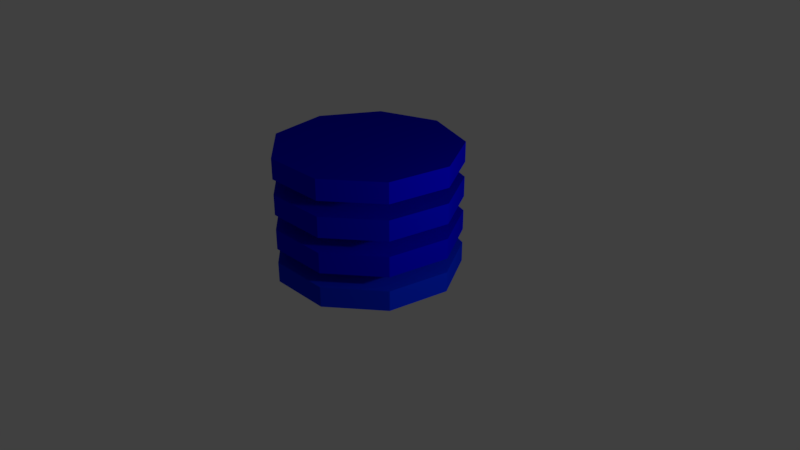 # Source: AWS_DynamoDB.blend  (saved by Blender 2.78.0; exported with 4.5.12 LTS)
import bpy
from mathutils import Matrix  # noqa: F401  (used for matrix-valued properties, if any)

bpy.ops.wm.read_factory_settings(use_empty=True)
scene = bpy.context.scene
scene.name = 'Scene'

# ---- collections
col_collection_1 = bpy.data.collections.new('Collection 1'); scene.collection.children.link(col_collection_1)

# ---- materials (node trees are filled in below, after node groups)
mat_material_004 = bpy.data.materials.new('Material.004')
mat_material_004.alpha_threshold = 0.0
mat_material_004.use_transparent_shadow = False
mat_material_004.diffuse_color = (0.001268, 0.0, 0.8, 1.0)
mat_material_004.roughness = 0.5
mat_material_003 = bpy.data.materials.new('Material.003')
mat_material_003.alpha_threshold = 0.0
mat_material_003.use_transparent_shadow = False
mat_material_003.diffuse_color = (0.0, 0.001972, 0.8, 1.0)
mat_material_003.roughness = 0.5
mat_material_002 = bpy.data.materials.new('Material.002')
mat_material_002.alpha_threshold = 0.0
mat_material_002.use_transparent_shadow = False
mat_material_002.diffuse_color = (0.0, 0.0005034, 0.8, 1.0)
mat_material_002.roughness = 0.5
mat_material_001 = bpy.data.materials.new('Material.001')
mat_material_001.alpha_threshold = 0.0
mat_material_001.use_transparent_shadow = False
mat_material_001.diffuse_color = (0.0, 0.02541, 0.8, 1.0)
mat_material_001.roughness = 0.5

# ---- material node trees

# ---- world
world_world = bpy.data.worlds.new('World'); scene.world = world_world
world_world.color = (0.05088, 0.05088, 0.05088)
world_world.use_sun_shadow = False
world_world.sun_shadow_jitter_overblur = 0.0
world_world.cycles.sampling_method = 'MANUAL'

# ---- cameras
cam_camera = bpy.data.cameras.new('Camera')
cam_camera.clip_end = 100.0
cam_camera.lens = 35.0
cam_camera.sensor_width = 32.0
cam_camera.sensor_height = 18.0
cam_camera.ortho_scale = 7.314
cam_camera.dof.focus_distance = 0.0
cam_camera.dof.aperture_fstop = 128.0

# ---- lights
light_lamp = bpy.data.lights.new('Lamp', 'POINT')
light_lamp.transmission_factor = 0.0
light_lamp.cutoff_distance = 30.0
light_lamp.energy = 100.0
light_lamp.shadow_buffer_clip_start = 1.001
light_lamp.shadow_soft_size = 0.1
light_lamp.shadow_maximum_resolution = 0.006
light_lamp.use_absolute_resolution = True

# ---- meshes
me_cylinder_003 = bpy.data.meshes.new('Cylinder.003')
me_cylinder_003.from_pydata([(0.0, 1.2, -1.0), (0.0, 1.2, 1.0), (0.7713, 0.9193, -1.0), (0.7713, 0.9193, 1.0), (1.182, 0.2084, -1.0), (1.182, 0.2084, 1.0), (1.039, -0.6, -1.0), (1.039, -0.6, 1.0), (0.4104, -1.128, -1.0), (0.4104, -1.128, 1.0), (-0.4104, -1.128, -1.0), (-0.4104, -1.128, 1.0), (-1.039, -0.6, -1.0), (-1.039, -0.6, 1.0), (-1.182, 0.2084, -1.0), (-1.182, 0.2084, 1.0), (-0.7713, 0.9193, -1.0), (-0.7713, 0.9193, 1.0)], [], [(0, 1, 3, 2), (2, 3, 5, 4), (4, 5, 7, 6), (6, 7, 9, 8), (8, 9, 11, 10), (10, 11, 13, 12), (12, 13, 15, 14), (3, 1, 17, 15, 13, 11, 9, 7, 5), (14, 15, 17, 16), (16, 17, 1, 0), (0, 2, 4, 6, 8, 10, 12, 14, 16)])
me_cylinder_003.materials.append(mat_material_004)
me_cylinder_003.use_remesh_preserve_volume = False
me_cylinder_003.use_remesh_preserve_attributes = False
me_cylinder_003.use_mirror_vertex_groups = False
me_cylinder_003.update()
me_cylinder_002 = bpy.data.meshes.new('Cylinder.002')
me_cylinder_002.from_pydata([(0.0, 1.2, -1.0), (0.0, 1.2, 1.0), (0.7713, 0.9193, -1.0), (0.7713, 0.9193, 1.0), (1.182, 0.2084, -1.0), (1.182, 0.2084, 1.0), (1.039, -0.6, -1.0), (1.039, -0.6, 1.0), (0.4104, -1.128, -1.0), (0.4104, -1.128, 1.0), (-0.4104, -1.128, -1.0), (-0.4104, -1.128, 1.0), (-1.039, -0.6, -1.0), (-1.039, -0.6, 1.0), (-1.182, 0.2084, -1.0), (-1.182, 0.2084, 1.0), (-0.7713, 0.9193, -1.0), (-0.7713, 0.9193, 1.0)], [], [(0, 1, 3, 2), (2, 3, 5, 4), (4, 5, 7, 6), (6, 7, 9, 8), (8, 9, 11, 10), (10, 11, 13, 12), (12, 13, 15, 14), (3, 1, 17, 15, 13, 11, 9, 7, 5), (14, 15, 17, 16), (16, 17, 1, 0), (0, 2, 4, 6, 8, 10, 12, 14, 16)])
me_cylinder_002.materials.append(mat_material_003)
me_cylinder_002.use_remesh_preserve_volume = False
me_cylinder_002.use_remesh_preserve_attributes = False
me_cylinder_002.use_mirror_vertex_groups = False
me_cylinder_002.update()
me_cylinder_001 = bpy.data.meshes.new('Cylinder.001')
me_cylinder_001.from_pydata([(0.0, 1.2, -1.0), (0.0, 1.2, 1.0), (0.7713, 0.9193, -1.0), (0.7713, 0.9193, 1.0), (1.182, 0.2084, -1.0), (1.182, 0.2084, 1.0), (1.039, -0.6, -1.0), (1.039, -0.6, 1.0), (0.4104, -1.128, -1.0), (0.4104, -1.128, 1.0), (-0.4104, -1.128, -1.0), (-0.4104, -1.128, 1.0), (-1.039, -0.6, -1.0), (-1.039, -0.6, 1.0), (-1.182, 0.2084, -1.0), (-1.182, 0.2084, 1.0), (-0.7713, 0.9193, -1.0), (-0.7713, 0.9193, 1.0)], [], [(0, 1, 3, 2), (2, 3, 5, 4), (4, 5, 7, 6), (6, 7, 9, 8), (8, 9, 11, 10), (10, 11, 13, 12), (12, 13, 15, 14), (3, 1, 17, 15, 13, 11, 9, 7, 5), (14, 15, 17, 16), (16, 17, 1, 0), (0, 2, 4, 6, 8, 10, 12, 14, 16)])
me_cylinder_001.materials.append(mat_material_002)
me_cylinder_001.use_remesh_preserve_volume = False
me_cylinder_001.use_remesh_preserve_attributes = False
me_cylinder_001.use_mirror_vertex_groups = False
me_cylinder_001.update()
me_cylinder = bpy.data.meshes.new('Cylinder')
me_cylinder.from_pydata([(0.0, 1.2, -1.0), (0.0, 1.2, 1.0), (0.7713, 0.9193, -1.0), (0.7713, 0.9193, 1.0), (1.182, 0.2084, -1.0), (1.182, 0.2084, 1.0), (1.039, -0.6, -1.0), (1.039, -0.6, 1.0), (0.4104, -1.128, -1.0), (0.4104, -1.128, 1.0), (-0.4104, -1.128, -1.0), (-0.4104, -1.128, 1.0), (-1.039, -0.6, -1.0), (-1.039, -0.6, 1.0), (-1.182, 0.2084, -1.0), (-1.182, 0.2084, 1.0), (-0.7713, 0.9193, -1.0), (-0.7713, 0.9193, 1.0)], [], [(0, 1, 3, 2), (2, 3, 5, 4), (4, 5, 7, 6), (6, 7, 9, 8), (8, 9, 11, 10), (10, 11, 13, 12), (12, 13, 15, 14), (3, 1, 17, 15, 13, 11, 9, 7, 5), (14, 15, 17, 16), (16, 17, 1, 0), (0, 2, 4, 6, 8, 10, 12, 14, 16)])
me_cylinder.materials.append(mat_material_001)
me_cylinder.use_remesh_preserve_volume = False
me_cylinder.use_remesh_preserve_attributes = False
me_cylinder.use_mirror_vertex_groups = False
me_cylinder.update()

# ---- objects
ob_cylinder_003 = bpy.data.objects.new('Cylinder.003', me_cylinder_003)
ob_cylinder_002 = bpy.data.objects.new('Cylinder.002', me_cylinder_002)
ob_cylinder_001 = bpy.data.objects.new('Cylinder.001', me_cylinder_001)
ob_cylinder = bpy.data.objects.new('Cylinder', me_cylinder)
ob_lamp = bpy.data.objects.new('Lamp', light_lamp)
ob_camera = bpy.data.objects.new('Camera', cam_camera)

# ---- transforms, parenting, visibility, modifiers, constraints
ob_cylinder_003.location = (0.0, 0.0, 1.38)
ob_cylinder_003.scale = (1.0, 1.0, 0.1328)
ob_cylinder_003.lineart.crease_threshold = 0.0
ob_cylinder_002.location = (0.0, 0.0, 0.9159)
ob_cylinder_002.scale = (1.0, 1.0, 0.1328)
ob_cylinder_002.lineart.crease_threshold = 0.0
ob_cylinder_001.location = (0.0, 0.0, 0.4542)
ob_cylinder_001.scale = (1.0, 1.0, 0.1328)
ob_cylinder_001.lineart.crease_threshold = 0.0
ob_cylinder.location = (0.0, 0.0, 0.0)
ob_cylinder.scale = (1.0, 1.0, 0.1328)
ob_cylinder.lineart.crease_threshold = 0.0
ob_lamp.location = (4.33, 0.4701, 2.124)
ob_lamp.rotation_euler = (0.6503, 0.05522, 1.866)
ob_lamp.lock_rotations_4d = False
ob_lamp.empty_display_type = 'ARROWS'
ob_lamp.color = (0.0, 0.0, 0.0, 0.0)
ob_lamp.lineart.crease_threshold = 0.0
ob_camera.location = (7.481, -6.508, 5.344)
ob_camera.rotation_euler = (1.109, 0.0, 0.8149)
ob_camera.lock_rotations_4d = False
ob_camera.empty_display_type = 'ARROWS'
ob_camera.color = (0.0, 0.0, 0.0, 0.0)
ob_camera.display_type = 'WIRE'
ob_camera.lineart.crease_threshold = 0.0

# ---- collection membership
col_collection_1.objects.link(ob_cylinder_003)
col_collection_1.objects.link(ob_cylinder_002)
col_collection_1.objects.link(ob_cylinder_001)
col_collection_1.objects.link(ob_cylinder)
col_collection_1.objects.link(ob_lamp)
col_collection_1.objects.link(ob_camera)

# ---- scene / render settings (as saved in the file)
scene.camera = ob_camera
scene.frame_start = 1; scene.frame_end = 250; scene.frame_set(1)
scene.render.engine = 'BLENDER_EEVEE_NEXT'
scene.render.resolution_percentage = 50
scene.render.dither_intensity = 0.0
scene.cycles.use_denoising = False
scene.cycles.samples = 128
scene.cycles.sampling_pattern = 'TABULATED_SOBOL'
scene.cycles.light_sampling_threshold = 0.0
scene.cycles.use_adaptive_sampling = False
scene.cycles.use_light_tree = False
scene.cycles.blur_glossy = 0.0
scene.cycles.sample_clamp_indirect = 0.0
scene.view_settings.view_transform = 'Standard'
bpy.context.view_layer.update()
